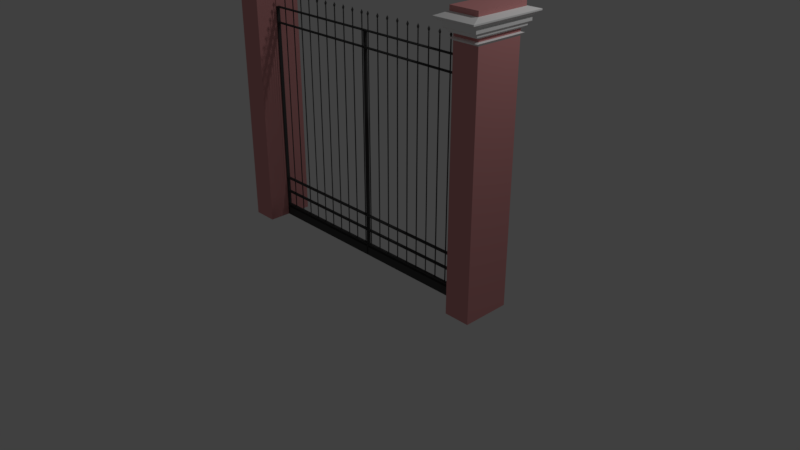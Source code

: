 # Source: port_o.blend  (saved by Blender 2.79.0; exported with 4.5.12 LTS)
import bpy
from mathutils import Matrix  # noqa: F401  (used for matrix-valued properties, if any)

bpy.ops.wm.read_factory_settings(use_empty=True)
scene = bpy.context.scene
scene.name = 'Scene'

# ---- collections
col_collection_1 = bpy.data.collections.new('Collection 1'); scene.collection.children.link(col_collection_1)

# ---- materials (node trees are filled in below, after node groups)
mat_material_cimento_rosa = bpy.data.materials.new('Material_cimento_rosa')
mat_material_cimento_rosa.alpha_threshold = 0.0
mat_material_cimento_rosa.use_transparent_shadow = False
mat_material_cimento_rosa.diffuse_color = (0.722, 0.3127, 0.3127, 1.0)
mat_material_cimento_rosa.roughness = 0.5
mat_material_cimento_branco = bpy.data.materials.new('Material_cimento_branco')
mat_material_cimento_branco.alpha_threshold = 0.0
mat_material_cimento_branco.use_transparent_shadow = False
mat_material_cimento_branco.diffuse_color = (0.9891, 0.9891, 0.9891, 1.0)
mat_material_cimento_branco.roughness = 0.5
mat_material_ferro = bpy.data.materials.new('Material_ferro')
mat_material_ferro.alpha_threshold = 0.0
mat_material_ferro.use_transparent_shadow = False
mat_material_ferro.diffuse_color = (0.06608, 0.06608, 0.06608, 1.0)
mat_material_ferro.roughness = 0.5

# ---- material node trees

# ---- world
world_world = bpy.data.worlds.new('World'); scene.world = world_world
world_world.color = (0.05088, 0.05088, 0.05088)
world_world.use_sun_shadow = False
world_world.sun_shadow_jitter_overblur = 0.0
world_world.cycles.sampling_method = 'MANUAL'

# ---- cameras
cam_camera = bpy.data.cameras.new('Camera')
cam_camera.clip_end = 100.0
cam_camera.lens = 35.0
cam_camera.sensor_width = 32.0
cam_camera.sensor_height = 18.0
cam_camera.ortho_scale = 7.314
cam_camera.dof.focus_distance = 0.0
cam_camera.dof.aperture_fstop = 128.0

# ---- lights
light_lamp = bpy.data.lights.new('Lamp', 'POINT')
light_lamp.transmission_factor = 0.0
light_lamp.cutoff_distance = 30.0
light_lamp.energy = 100.0
light_lamp.shadow_buffer_clip_start = 1.001
light_lamp.shadow_soft_size = 0.1
light_lamp.shadow_maximum_resolution = 0.006
light_lamp.use_absolute_resolution = True

# ---- meshes
me_portao = bpy.data.meshes.new('Portao')
me_portao.from_pydata([(-1.67, 0.09724, 0.15), (-0.003911, -0.1322, 0.15), (-1.67, 0.09724, 0.0), (-0.003911, 0.09724, 0.15), (-1.67, -0.1322, 0.15), (-1.67, -0.1322, 0.0), (-0.003911, -0.1322, 0.0), (-0.003911, 0.09724, 0.0), (-2.003, -1.517, 4.768e-07), (-2.003, -1.517, 4.17), (-2.003, 1.479, 4.768e-07), (-2.003, 1.479, 4.17), (-1.67, -1.517, 4.768e-07), (-1.67, -1.517, 4.17), (-1.67, 1.479, 4.768e-07), (-1.67, 1.479, 4.17), (-2.024, -1.705, 4.208), (-2.024, 1.668, 4.208), (-1.649, 1.668, 4.208), (-1.649, -1.705, 4.208), (-2.003, -1.516, 4.225), (-2.003, 1.479, 4.225), (-1.67, 1.479, 4.225), (-1.67, -1.516, 4.225), (-2.003, -1.516, 4.278), (-2.003, 1.479, 4.278), (-1.67, 1.479, 4.278), (-1.67, -1.516, 4.278), (-2.021, -1.677, 4.278), (-2.021, 1.64, 4.278), (-1.652, 1.64, 4.278), (-1.652, -1.677, 4.278), (-2.037, -1.819, 4.302), (-2.037, 1.782, 4.302), (-1.636, 1.782, 4.302), (-1.636, -1.819, 4.302), (-2.037, -1.819, 4.322), (-2.037, 1.782, 4.322), (-1.636, 1.782, 4.322), (-1.636, -1.819, 4.322), (-2.037, -1.819, 4.322), (-2.037, 1.782, 4.322), (-1.636, 1.782, 4.322), (-1.636, -1.819, 4.322), (-2.058, -2.013, 4.358), (-2.058, 1.976, 4.358), (-1.615, 1.976, 4.358), (-1.615, -2.013, 4.358), (-2.058, -2.013, 4.43), (-2.058, 1.976, 4.43), (-1.615, 1.976, 4.43), (-1.615, -2.013, 4.43), (-2.058, -2.013, 4.43), (-2.058, 1.976, 4.43), (-1.615, 1.976, 4.43), (-1.615, -2.013, 4.43), (-2.079, -2.205, 4.451), (-2.079, 2.167, 4.451), (-1.593, 2.167, 4.451), (-1.593, -2.205, 4.451), (-2.106, -2.441, 4.486), (-2.106, 2.403, 4.486), (-1.567, 2.403, 4.486), (-1.567, -2.441, 4.486), (-2.106, -2.441, 4.508), (-2.106, 2.403, 4.508), (-1.567, 2.403, 4.508), (-1.567, -2.441, 4.508), (-2.106, -2.441, 4.508), (-2.106, 2.403, 4.508), (-1.567, 2.403, 4.508), (-1.567, -2.441, 4.508), (-2.025, -1.715, 4.557), (-2.025, 1.678, 4.557), (-1.648, 1.678, 4.557), (-1.648, -1.715, 4.557), (-2.025, -1.715, 4.634), (-2.025, 1.678, 4.634), (-1.648, 1.678, 4.634), (-1.648, -1.715, 4.634), (-1.67, -0.1322, 3.826), (-1.67, -0.1322, 3.84), (-1.67, 0.09724, 3.826), (-1.67, 0.09724, 3.84), (-0.003911, -0.1322, 3.826), (-0.003911, -0.1322, 3.84), (-0.003911, 0.09724, 3.826), (-0.003911, 0.09724, 3.84), (-1.67, -0.1322, 3.562), (-1.67, -0.1322, 3.576), (-1.67, 0.09724, 3.562), (-1.67, 0.09724, 3.576), (-0.003911, -0.1322, 3.562), (-0.003911, -0.1322, 3.576), (-0.003911, 0.09724, 3.562), (-0.003911, 0.09724, 3.576), (-1.67, -0.1322, 0.1928), (-1.67, -0.1322, 0.2072), (-1.67, 0.09724, 0.1928), (-1.67, 0.09724, 0.2072), (-0.003911, -0.1322, 0.1928), (-0.003911, -0.1322, 0.2072), (-0.003911, 0.09724, 0.1928), (-0.003911, 0.09724, 0.2072), (-1.509, 0.01759, 0.1982), (-1.509, 0.01759, 4.052), (-1.503, 0.000552, 0.1982), (-1.503, 0.000552, 4.052), (-1.503, -0.03353, 0.1982), (-1.503, -0.03353, 4.052), (-1.509, -0.05057, 2.141), (-1.509, -0.05057, 4.052), (-1.516, -0.03353, 0.1982), (-1.516, -0.03353, 4.052), (-1.516, 0.000552, 0.1982), (-1.516, 0.000552, 4.052), (-1.509, -0.04606, 4.052), (-1.509, -0.1101, 4.095), (-1.516, -0.01655, 4.052), (-1.528, -0.0183, 4.095), (-1.503, -0.01655, 4.052), (-1.49, -0.0183, 4.095), (-1.509, 0.01297, 4.052), (-1.509, 0.07353, 4.095), (-1.51, -0.01606, 4.14), (-0.2142, 0.01759, 0.1982), (-0.2142, 0.01759, 4.052), (-0.208, 0.000552, 0.1982), (-0.208, 0.000552, 4.052), (-0.208, -0.03353, 0.1982), (-0.208, -0.03353, 4.052), (-0.2142, -0.05057, 0.1982), (-0.2142, -0.05057, 4.052), (-0.2203, -0.03353, 0.1982), (-0.2203, -0.03353, 4.052), (-0.2203, 0.000552, 0.1982), (-0.2203, 0.000552, 4.052), (-0.2142, -0.04606, 4.052), (-0.214, -0.1101, 4.095), (-0.2203, -0.01655, 4.052), (-0.2331, -0.0183, 4.095), (-0.2081, -0.01655, 4.052), (-0.1949, -0.0183, 4.095), (-0.2142, 0.01297, 4.052), (-0.214, 0.07353, 4.095), (-0.2145, -0.01606, 4.14), (-0.05228, 0.01759, 0.1982), (-0.05228, 0.01759, 4.052), (-0.04614, 0.000552, 0.1982), (-0.04614, 0.000552, 4.052), (-0.04614, -0.03353, 0.1982), (-0.04614, -0.03353, 4.052), (-0.05228, -0.05057, 0.1982), (-0.05228, -0.05057, 4.052), (-0.05841, -0.03353, 0.1982), (-0.05841, -0.03353, 4.052), (-0.05841, 0.000552, 0.1982), (-0.05841, 0.000552, 4.052), (-0.05228, -0.04606, 4.052), (-0.05208, -0.1101, 4.095), (-0.05842, -0.01655, 4.052), (-0.07117, -0.0183, 4.095), (-0.04615, -0.01655, 4.052), (-0.03298, -0.0183, 4.095), (-0.05228, 0.01297, 4.052), (-0.05208, 0.07353, 4.095), (-0.05254, -0.01606, 4.14), (-0.8618, 0.01759, 0.1982), (-0.8618, 0.01759, 4.052), (-0.8557, 0.000552, 0.1982), (-0.8557, 0.000552, 4.052), (-0.8557, -0.03353, 0.1982), (-0.8557, -0.03353, 4.052), (-0.8618, -0.05057, 0.1982), (-0.8618, -0.05057, 4.052), (-0.868, -0.03353, 0.1982), (-0.868, -0.03353, 4.052), (-0.868, 0.000552, 0.1982), (-0.868, 0.000552, 4.052), (-0.8618, -0.04606, 4.052), (-0.8616, -0.1101, 4.095), (-0.868, -0.01655, 4.052), (-0.8807, -0.0183, 4.095), (-0.8557, -0.01655, 4.052), (-0.8425, -0.0183, 4.095), (-0.8618, 0.01297, 4.052), (-0.8616, 0.07353, 4.095), (-0.8621, -0.01602, 4.14), (-0.6999, 0.01759, 0.1982), (-0.6999, 0.01759, 4.052), (-0.6938, 0.000552, 0.1982), (-0.6938, 0.000552, 4.052), (-0.6938, -0.03353, 0.1982), (-0.6938, -0.03353, 4.052), (-0.6999, -0.05057, 0.1982), (-0.6999, -0.05057, 4.052), (-0.706, -0.03353, 0.1982), (-0.706, -0.03353, 4.052), (-0.706, 0.000552, 0.1982), (-0.706, 0.000552, 4.052), (-0.6999, -0.04606, 4.052), (-0.6997, -0.1101, 4.095), (-0.7061, -0.01655, 4.052), (-0.7188, -0.0183, 4.095), (-0.6938, -0.01655, 4.052), (-0.6806, -0.0183, 4.095), (-0.6999, 0.01297, 4.052), (-0.6997, 0.07353, 4.095), (-0.7002, -0.01606, 4.14), (-0.3761, 0.01759, 0.2029), (-0.3761, 0.01759, 4.056), (-0.37, 0.000552, 0.2029), (-0.37, 0.000552, 4.056), (-0.37, -0.03353, 0.2029), (-0.37, -0.03353, 4.056), (-0.3761, -0.05057, 2.146), (-0.3761, -0.05057, 4.056), (-0.3822, -0.03353, 0.2029), (-0.3822, -0.03353, 4.056), (-0.3822, 0.000552, 0.2029), (-0.3822, 0.000552, 4.056), (-0.3761, -0.04606, 4.056), (-0.3759, -0.1101, 4.099), (-0.3822, -0.01655, 4.056), (-0.395, -0.0183, 4.099), (-0.37, -0.01655, 4.056), (-0.3568, -0.0183, 4.099), (-0.3761, 0.01297, 4.056), (-0.3759, 0.07353, 4.099), (-0.3764, -0.01606, 4.144), (-0.538, 0.01759, 0.2029), (-0.538, 0.01759, 4.056), (-0.5319, 0.000552, 0.2029), (-0.5319, 0.000552, 4.056), (-0.5319, -0.03353, 0.2029), (-0.5319, -0.03353, 4.056), (-0.538, -0.05057, 0.2029), (-0.538, -0.05057, 4.056), (-0.5441, -0.03353, 0.2029), (-0.5441, -0.03353, 4.056), (-0.5441, 0.000552, 0.2029), (-0.5441, 0.000552, 4.056), (-0.538, -0.04606, 4.056), (-0.5378, -0.1101, 4.099), (-0.5441, -0.01655, 4.056), (-0.5569, -0.0183, 4.099), (-0.5319, -0.01655, 4.056), (-0.5187, -0.0183, 4.099), (-0.538, 0.01297, 4.056), (-0.5378, 0.07353, 4.099), (-0.5383, -0.01606, 4.144), (-1.186, 0.01759, 0.2029), (-1.186, 0.01759, 4.056), (-1.179, 0.000552, 0.2029), (-1.179, 0.000552, 4.056), (-1.179, -0.03353, 0.2029), (-1.179, -0.03353, 4.056), (-1.186, -0.05057, 2.146), (-1.186, -0.05057, 4.056), (-1.192, -0.03353, 0.2029), (-1.192, -0.03353, 4.056), (-1.192, 0.000552, 0.2029), (-1.192, 0.000552, 4.056), (-1.186, -0.04606, 4.056), (-1.185, -0.1101, 4.099), (-1.192, -0.01655, 4.056), (-1.205, -0.0183, 4.099), (-1.18, -0.01655, 4.056), (-1.166, -0.0183, 4.099), (-1.186, 0.01297, 4.056), (-1.185, 0.07353, 4.099), (-1.186, -0.01606, 4.144), (-1.024, 0.0125, 0.2029), (-1.024, 0.01759, 4.056), (-1.018, -0.002748, 0.2029), (-1.018, 0.000552, 4.056), (-1.018, -0.03325, 0.2029), (-1.018, -0.03353, 4.056), (-1.024, -0.0485, 0.2029), (-1.024, -0.05057, 4.056), (-1.03, -0.03325, 0.2029), (-1.03, -0.03353, 4.056), (-1.03, -0.002748, 0.2029), (-1.03, 0.000552, 4.056), (-1.024, -0.04606, 4.056), (-1.024, -0.1101, 4.099), (-1.03, -0.01655, 4.056), (-1.043, -0.0183, 4.099), (-1.018, -0.01655, 4.056), (-1.004, -0.0183, 4.099), (-1.024, 0.01297, 4.056), (-1.024, 0.07353, 4.099), (-1.024, -0.01606, 4.144), (-1.348, 0.01759, 0.1982), (-1.348, 0.01759, 4.052), (-1.341, 0.000552, 0.1982), (-1.341, 0.000552, 4.052), (-1.341, -0.03353, 0.1982), (-1.341, -0.03353, 4.052), (-1.348, -0.05057, 0.1982), (-1.348, -0.05057, 4.052), (-1.354, -0.03353, 0.1982), (-1.354, -0.03353, 4.052), (-1.354, 0.000552, 0.1982), (-1.354, 0.000552, 4.052), (-1.348, -0.04606, 4.052), (-1.347, -0.1101, 4.095), (-1.354, -0.01655, 4.052), (-1.366, -0.0183, 4.095), (-1.341, -0.01655, 4.052), (-1.328, -0.0183, 4.095), (-1.348, 0.01297, 4.052), (-1.347, 0.07353, 4.095), (-1.348, -0.01606, 4.14), (-1.669, -0.1322, 3.833), (-1.658, -0.1322, 3.833), (-1.669, 0.09724, 3.833), (-1.658, 0.09724, 3.833), (-1.669, -0.1322, 0.0), (-1.658, -0.1322, 0.0), (-1.669, 0.09724, 0.0), (-1.658, 0.09724, 0.0), (-0.00934, -0.1322, 3.833), (0.001518, -0.1322, 3.833), (-0.00934, 0.09724, 3.833), (0.001518, 0.09724, 3.833), (-0.00934, -0.1322, 0.0), (0.001518, -0.1322, 0.0), (-0.00934, 0.09724, 0.0), (0.001518, 0.09724, 0.0), (-1.67, -0.1322, 0.7213), (-1.67, -0.1322, 0.7357), (-1.67, 0.09724, 0.7213), (-1.67, 0.09724, 0.7357), (-0.003911, -0.1322, 0.7213), (-0.003911, -0.1322, 0.7357), (-0.003911, 0.09724, 0.7213), (-0.003911, 0.09724, 0.7357), (-1.67, -0.1322, 0.4576), (-1.67, -0.1322, 0.472), (-1.67, 0.09724, 0.4576), (-1.67, 0.09724, 0.472), (-0.003911, -0.1322, 0.4576), (-0.003911, -0.1322, 0.472), (-0.003911, 0.09724, 0.4576), (-0.003911, 0.09724, 0.472), (-0.00934, -0.1322, 0.7285), (0.001518, -0.1322, 0.7285), (-0.00934, 0.09724, 0.7285), (0.001518, 0.09724, 0.7285)], [], [(4, 0, 2), (7, 5, 2), (3, 6, 7), (9, 10, 8), (11, 14, 10), (15, 12, 14), (13, 8, 12), (22, 27, 23), (26, 31, 27), (20, 25, 21), (23, 24, 20), (21, 26, 22), (24, 29, 25), (27, 28, 24), (25, 30, 26), (36, 41, 37), (39, 40, 36), (37, 42, 38), (38, 43, 39), (51, 52, 48), (49, 54, 50), (50, 55, 51), (48, 53, 49), (66, 71, 67), (64, 69, 65), (67, 68, 64), (65, 70, 66), (72, 79, 76), (78, 76, 79), (73, 78, 74), (74, 79, 75), (72, 77, 73), (81, 82, 80), (89, 90, 88), (97, 98, 96), (112, 114, 106), (133, 135, 127), (154, 156, 148), (175, 177, 169), (196, 198, 190), (217, 219, 211), (238, 240, 232), (259, 261, 253), (280, 282, 274), (301, 303, 295), (4, 2, 5), (1, 5, 6), (0, 7, 2), (9, 11, 10), (11, 15, 14), (15, 13, 12), (13, 9, 8), (22, 26, 27), (26, 30, 31), (20, 24, 25), (23, 27, 24), (21, 25, 26), (24, 28, 29), (27, 31, 28), (25, 29, 30), (36, 40, 41), (39, 43, 40), (37, 41, 42), (38, 42, 43), (51, 55, 52), (49, 53, 54), (50, 54, 55), (48, 52, 53), (66, 70, 71), (64, 68, 69), (67, 71, 68), (65, 69, 70), (72, 75, 79), (78, 77, 76), (73, 77, 78), (74, 78, 79), (72, 76, 77), (81, 83, 82), (89, 91, 90), (97, 99, 98), (114, 104, 106), (106, 108, 112), (108, 110, 112), (135, 125, 127), (127, 129, 133), (129, 131, 133), (156, 146, 148), (148, 150, 154), (150, 152, 154), (177, 167, 169), (169, 171, 175), (171, 173, 175), (198, 188, 190), (190, 192, 196), (192, 194, 196), (219, 209, 211), (211, 213, 217), (213, 215, 217), (240, 230, 232), (232, 234, 238), (234, 236, 238), (261, 251, 253), (253, 255, 259), (255, 257, 259), (282, 272, 274), (274, 276, 280), (276, 278, 280), (303, 293, 295), (295, 297, 301), (297, 299, 301), (3, 4, 1), (15, 19, 13), (16, 23, 20), (9, 17, 11), (13, 16, 9), (11, 18, 15), (18, 21, 22), (18, 23, 19), (16, 21, 17), (31, 32, 28), (34, 39, 35), (29, 34, 30), (30, 35, 31), (28, 33, 29), (32, 37, 33), (35, 36, 32), (33, 38, 34), (43, 44, 40), (46, 51, 47), (41, 46, 42), (42, 47, 43), (40, 45, 41), (44, 49, 45), (47, 48, 44), (45, 50, 46), (53, 58, 54), (58, 63, 59), (54, 59, 55), (52, 57, 53), (55, 56, 52), (63, 64, 60), (56, 61, 57), (59, 60, 56), (57, 62, 58), (61, 66, 62), (62, 67, 63), (60, 65, 61), (70, 75, 71), (68, 73, 69), (68, 75, 72), (70, 73, 74), (3, 0, 4), (7, 6, 5), (1, 4, 5), (3, 1, 6), (15, 18, 19), (16, 19, 23), (9, 16, 17), (13, 19, 16), (11, 17, 18), (18, 17, 21), (18, 22, 23), (16, 20, 21), (31, 35, 32), (34, 38, 39), (29, 33, 34), (30, 34, 35), (28, 32, 33), (32, 36, 37), (35, 39, 36), (33, 37, 38), (43, 47, 44), (46, 50, 51), (41, 45, 46), (42, 46, 47), (40, 44, 45), (44, 48, 49), (47, 51, 48), (45, 49, 50), (53, 57, 58), (58, 62, 63), (54, 58, 59), (52, 56, 57), (55, 59, 56), (63, 67, 64), (56, 60, 61), (59, 63, 60), (57, 61, 62), (61, 65, 66), (62, 66, 67), (60, 64, 65), (70, 74, 75), (68, 72, 73), (68, 71, 75), (70, 69, 73), (0, 3, 7), (83, 86, 82), (87, 84, 86), (85, 80, 84), (86, 80, 82), (87, 81, 85), (91, 94, 90), (95, 92, 94), (93, 88, 92), (94, 88, 90), (95, 89, 93), (99, 102, 98), (103, 100, 102), (101, 96, 100), (102, 96, 98), (103, 97, 101), (105, 106, 104), (107, 108, 106), (109, 110, 108), (111, 112, 110), (113, 114, 112), (115, 104, 114), (116, 119, 118), (119, 122, 118), (122, 121, 120), (121, 116, 120), (121, 123, 124), (123, 119, 124), (121, 124, 117), (119, 117, 124), (109, 116, 111), (116, 113, 111), (115, 122, 105), (122, 107, 105), (126, 127, 125), (128, 129, 127), (130, 131, 129), (132, 133, 131), (134, 135, 133), (136, 125, 135), (137, 140, 139), (140, 143, 139), (143, 142, 141), (142, 137, 141), (130, 137, 132), (137, 134, 132), (136, 143, 126), (143, 128, 126), (147, 148, 146), (149, 150, 148), (151, 152, 150), (153, 154, 152), (155, 156, 154), (157, 146, 156), (158, 161, 160), (161, 164, 160), (164, 163, 162), (163, 158, 162), (165, 161, 166), (151, 158, 153), (158, 155, 153), (157, 164, 147), (164, 149, 147), (168, 169, 167), (170, 171, 169), (172, 173, 171), (174, 175, 173), (176, 177, 175), (178, 167, 177), (179, 182, 181), (182, 185, 181), (185, 184, 183), (184, 179, 183), (172, 179, 174), (179, 176, 174), (178, 185, 168), (185, 170, 168), (189, 190, 188), (191, 192, 190), (193, 194, 192), (195, 196, 194), (197, 198, 196), (199, 188, 198), (200, 203, 202), (203, 206, 202), (206, 205, 204), (205, 200, 204), (193, 200, 195), (200, 197, 195), (199, 206, 189), (206, 191, 189), (210, 211, 209), (212, 213, 211), (214, 215, 213), (216, 217, 215), (218, 219, 217), (220, 209, 219), (221, 224, 223), (224, 227, 223), (227, 226, 225), (226, 221, 225), (214, 221, 216), (221, 218, 216), (220, 227, 210), (227, 212, 210), (231, 232, 230), (233, 234, 232), (235, 236, 234), (237, 238, 236), (239, 240, 238), (241, 230, 240), (242, 245, 244), (245, 248, 244), (248, 247, 246), (247, 242, 246), (235, 242, 237), (242, 239, 237), (241, 248, 231), (248, 233, 231), (252, 253, 251), (254, 255, 253), (256, 257, 255), (258, 259, 257), (260, 261, 259), (262, 251, 261), (263, 266, 265), (266, 269, 265), (269, 268, 267), (268, 263, 267), (256, 263, 258), (263, 260, 258), (262, 269, 252), (269, 254, 252), (272, 275, 274), (274, 277, 276), (277, 278, 276), (278, 281, 280), (281, 282, 280), (283, 272, 282), (284, 287, 286), (287, 290, 286), (290, 289, 288), (289, 284, 288), (277, 284, 279), (284, 281, 279), (283, 290, 273), (290, 275, 273), (294, 295, 293), (296, 297, 295), (298, 299, 297), (300, 301, 299), (302, 303, 301), (304, 293, 303), (305, 308, 307), (308, 311, 307), (311, 310, 309), (310, 305, 309), (308, 306, 313), (310, 312, 313), (310, 313, 306), (312, 308, 313), (298, 305, 300), (305, 302, 300), (304, 311, 294), (311, 296, 294), (163, 165, 166), (159, 163, 166), (161, 159, 166), (140, 138, 145), (144, 140, 145), (142, 144, 145), (138, 142, 145), (222, 226, 229), (226, 228, 229), (228, 224, 229), (224, 222, 229), (249, 245, 250), (247, 249, 250), (243, 247, 250), (245, 243, 250), (207, 203, 208), (205, 207, 208), (201, 205, 208), (203, 201, 208), (186, 182, 187), (184, 186, 187), (180, 184, 187), (182, 180, 187), (287, 285, 292), (291, 287, 292), (289, 291, 292), (285, 289, 292), (270, 266, 271), (268, 270, 271), (266, 264, 271), (264, 268, 271), (83, 87, 86), (87, 85, 84), (85, 81, 80), (86, 84, 80), (87, 83, 81), (91, 95, 94), (95, 93, 92), (93, 89, 88), (94, 92, 88), (95, 91, 89), (99, 103, 102), (103, 101, 100), (101, 97, 96), (102, 100, 96), (103, 99, 97), (105, 107, 106), (107, 109, 108), (109, 111, 110), (111, 113, 112), (113, 115, 114), (115, 105, 104), (116, 117, 119), (119, 123, 122), (122, 123, 121), (121, 117, 116), (109, 120, 116), (116, 118, 113), (115, 118, 122), (122, 120, 107), (126, 128, 127), (128, 130, 129), (130, 132, 131), (132, 134, 133), (134, 136, 135), (136, 126, 125), (137, 138, 140), (140, 144, 143), (143, 144, 142), (142, 138, 137), (130, 141, 137), (137, 139, 134), (136, 139, 143), (143, 141, 128), (147, 149, 148), (149, 151, 150), (151, 153, 152), (153, 155, 154), (155, 157, 156), (157, 147, 146), (158, 159, 161), (161, 165, 164), (164, 165, 163), (163, 159, 158), (151, 162, 158), (158, 160, 155), (157, 160, 164), (164, 162, 149), (168, 170, 169), (170, 172, 171), (172, 174, 173), (174, 176, 175), (176, 178, 177), (178, 168, 167), (179, 180, 182), (182, 186, 185), (185, 186, 184), (184, 180, 179), (172, 183, 179), (179, 181, 176), (178, 181, 185), (185, 183, 170), (189, 191, 190), (191, 193, 192), (193, 195, 194), (195, 197, 196), (197, 199, 198), (199, 189, 188), (200, 201, 203), (203, 207, 206), (206, 207, 205), (205, 201, 200), (193, 204, 200), (200, 202, 197), (199, 202, 206), (206, 204, 191), (210, 212, 211), (212, 214, 213), (214, 216, 215), (216, 218, 217), (218, 220, 219), (220, 210, 209), (221, 222, 224), (224, 228, 227), (227, 228, 226), (226, 222, 221), (214, 225, 221), (221, 223, 218), (220, 223, 227), (227, 225, 212), (231, 233, 232), (233, 235, 234), (235, 237, 236), (237, 239, 238), (239, 241, 240), (241, 231, 230), (242, 243, 245), (245, 249, 248), (248, 249, 247), (247, 243, 242), (235, 246, 242), (242, 244, 239), (241, 244, 248), (248, 246, 233), (252, 254, 253), (254, 256, 255), (256, 258, 257), (258, 260, 259), (260, 262, 261), (262, 252, 251), (263, 264, 266), (266, 270, 269), (269, 270, 268), (268, 264, 263), (256, 267, 263), (263, 265, 260), (262, 265, 269), (269, 267, 254), (272, 273, 275), (274, 275, 277), (277, 279, 278), (278, 279, 281), (281, 283, 282), (283, 273, 272), (284, 285, 287), (287, 291, 290), (290, 291, 289), (289, 285, 284), (277, 288, 284), (284, 286, 281), (283, 286, 290), (290, 288, 275), (294, 296, 295), (296, 298, 297), (298, 300, 299), (300, 302, 301), (302, 304, 303), (304, 294, 293), (305, 306, 308), (308, 312, 311), (311, 312, 310), (310, 306, 305), (298, 309, 305), (305, 307, 302), (304, 307, 311), (311, 309, 296), (315, 316, 314), (315, 317, 316), (317, 320, 316), (321, 318, 320), (319, 314, 318), (320, 314, 316), (321, 315, 319), (317, 321, 320), (321, 319, 318), (319, 315, 314), (320, 318, 314), (321, 317, 315), (323, 324, 322), (323, 325, 324), (325, 328, 324), (329, 326, 328), (327, 322, 326), (328, 322, 324), (329, 323, 327), (325, 329, 328), (329, 327, 326), (327, 323, 322), (328, 326, 322), (329, 325, 323), (331, 332, 330), (339, 340, 338), (331, 333, 332), (339, 341, 340), (333, 336, 332), (335, 330, 334), (336, 330, 332), (337, 331, 335), (341, 344, 340), (345, 342, 344), (343, 338, 342), (344, 338, 340), (345, 339, 343), (333, 337, 336), (335, 331, 330), (336, 334, 330), (337, 333, 331), (341, 345, 344), (345, 343, 342), (343, 339, 338), (344, 342, 338), (345, 341, 339), (347, 348, 346), (347, 349, 348)])
me_portao.polygons.foreach_set('material_index', [0, 2, 2, 0, 0, 0, 0, 0, 0, 0, 0, 0, 0, 0, 0, 0, 0, 0, 0, 0, 0, 0, 0, 0, 0, 0, 0, 0, 0, 0, 0, 0, 0, 0, 0, 0, 0, 0, 0, 0, 0, 0, 0, 0, 0, 0, 2, 2, 0, 0, 0, 0, 0, 0, 0, 0, 0, 0, 0, 0, 0, 0, 0, 0, 0, 0, 0, 0, 0, 0, 0, 0, 0, 0, 0, 0, 0, 0, 0, 0, 0, 0, 2, 0, 0, 0, 0, 0, 0, 0, 0, 0, 0, 0, 0, 0, 0, 2, 0, 0, 0, 0, 0, 2, 0, 0, 0, 0, 0, 0, 2, 1, 1, 1, 1, 1, 1, 1, 1, 1, 1, 1, 1, 1, 1, 1, 1, 1, 1, 1, 1, 1, 1, 1, 1, 1, 1, 1, 1, 1, 1, 1, 1, 1, 1, 1, 1, 1, 1, 1, 1, 2, 2, 2, 2, 1, 1, 1, 1, 1, 1, 1, 1, 1, 1, 1, 1, 1, 1, 1, 1, 1, 1, 1, 1, 1, 1, 1, 1, 1, 1, 1, 1, 1, 1, 1, 1, 1, 1, 1, 1, 1, 1, 1, 1, 2, 2, 2, 2, 2, 2, 2, 2, 2, 2, 2, 2, 2, 2, 2, 2, 2, 2, 2, 2, 2, 2, 2, 2, 2, 2, 2, 2, 2, 2, 2, 2, 2, 2, 2, 2, 2, 2, 2, 2, 2, 2, 2, 2, 2, 2, 2, 2, 2, 2, 2, 2, 2, 2, 2, 2, 2, 2, 2, 2, 2, 2, 2, 2, 2, 2, 2, 2, 2, 2, 2, 2, 2, 2, 2, 2, 2, 2, 2, 2, 2, 2, 2, 2, 2, 2, 2, 2, 2, 2, 2, 2, 2, 2, 2, 2, 2, 2, 2, 2, 2, 2, 2, 2, 2, 2, 2, 2, 2, 2, 2, 2, 2, 2, 2, 2, 2, 2, 2, 2, 2, 2, 2, 2, 2, 2, 2, 2, 2, 2, 2, 2, 2, 2, 2, 2, 2, 2, 2, 2, 2, 2, 2, 2, 2, 2, 2, 2, 2, 2, 2, 2, 2, 2, 2, 2, 2, 2, 2, 2, 2, 2, 2, 2, 2, 2, 2, 2, 2, 2, 2, 2, 2, 2, 2, 2, 2, 2, 2, 2, 2, 2, 2, 2, 2, 2, 2, 2, 2, 2, 2, 2, 2, 2, 2, 2, 2, 2, 2, 2, 2, 2, 2, 2, 2, 2, 2, 2, 2, 2, 2, 2, 2, 2, 2, 2, 2, 2, 2, 2, 2, 2, 2, 2, 2, 2, 2, 2, 2, 2, 2, 2, 2, 2, 2, 2, 2, 2, 2, 2, 2, 2, 2, 2, 2, 2, 2, 2, 2, 2, 2, 2, 2, 2, 2, 2, 2, 2, 2, 2, 2, 2, 2, 2, 2, 2, 2, 2, 2, 2, 2, 2, 2, 2, 2, 2, 2, 2, 2, 2, 2, 2, 2, 2, 2, 2, 2, 2, 2, 2, 2, 2, 2, 2, 2, 2, 2, 2, 2, 2, 2, 2, 2, 2, 2, 2, 2, 2, 2, 2, 2, 2, 2, 2, 2, 2, 2, 2, 2, 2, 2, 2, 2, 2, 2, 2, 2, 2, 2, 2, 2, 2, 2, 2, 2, 2, 2, 2, 2, 2, 2, 2, 2, 2, 2, 2, 2, 2, 2, 2, 2, 0, 0, 2, 2, 2, 2, 2, 2, 2, 2, 2, 2, 2, 2, 2, 2, 2, 2, 2, 2, 2, 2, 2, 2, 0, 0, 0, 0, 2, 2, 2, 2, 2, 2, 2, 2, 2, 2, 2, 2, 2, 2, 2, 2, 2, 2, 2, 2])
_uv = me_portao.uv_layers.new(name='Muro-mesh-map')
_uv.uv.foreach_set('vector', [0.8151, 0.8456, 0.8401, 0.8456, 0.8401, 0.8471, 0.9173, 0.5879, 0.7356, 0.613, 0.7356, 0.5879, 0.8491, 0.2187, 0.824, 0.2171, 0.8491, 0.2171, 0.5506, 0.2285, 0.7679, 0.4495, 0.5505, 0.4495, 0.8262, 0.4412, 0.7899, 0.2198, 0.8262, 0.2198, 0.7344, 0.672, 0.5166, 0.4506, 0.7344, 0.4506, 0.5442, 0.2642, 0.7681, 0.2673, 0.7617, 0.3029, 0.9688, 0.7814, 0.751, 0.7872, 0.751, 0.7814, 0.9453, 0.4423, 0.7899, 0.4452, 0.7978, 0.4424, 0.751, 0.7941, 0.9688, 0.7883, 0.9688, 0.7941, 0.8471, 0.7176, 0.8108, 0.7234, 0.8108, 0.7176, 0.8108, 0.7331, 0.8471, 0.7273, 0.8471, 0.7331, 0.5694, 0.695, 0.7387, 0.757, 0.729, 0.7566, 0.8491, 0.6881, 0.8108, 0.6998, 0.8128, 0.6881, 0.7284, 0.7574, 0.7343, 0.7914, 0.7245, 0.7885, 0.5396, 0.8927, 0.8054, 0.8927, 0.8054, 0.8926, 0.5396, 0.9369, 0.5396, 0.8928, 0.5396, 0.8928, 0.8054, 0.8926, 0.8055, 0.9367, 0.8054, 0.9368, 0.8357, 0.9901, 0.48, 0.9964, 0.48, 0.9901, 0.5564, 0.862, 0.5631, 0.8092, 0.5635, 0.8145, 0.7707, 0.8101, 0.7764, 0.8665, 0.7748, 0.8643, 0.8741, 0.9822, 0.48, 0.989, 0.48, 0.9822, 0.5632, 0.8093, 0.7716, 0.809, 0.7694, 0.8116, 0.4789, 0.9707, 0.0005571, 0.979, 0.0005571, 0.9707, 0.308, 0.9696, 0.7864, 0.9612, 0.7864, 0.9696, 0.8906, 0.7342, 0.8108, 0.7356, 0.8108, 0.7342, 0.8108, 0.7259, 0.8906, 0.7245, 0.8906, 0.7259, 0.7356, 0.5001, 0.7439, 0.4589, 0.7439, 0.5001, 0.9906, 0.459, 0.7439, 0.5001, 0.7439, 0.4589, 0.9989, 0.5001, 0.9906, 0.459, 0.9989, 0.4589, 0.9906, 0.4506, 0.7439, 0.4589, 0.7439, 0.4506, 0.7439, 0.5084, 0.9906, 0.5001, 0.9906, 0.5084, 0.8286, 0.7772, 0.8536, 0.7788, 0.8286, 0.7788, 0.8286, 0.7487, 0.8536, 0.7502, 0.8286, 0.7502, 0.8151, 0.8456, 0.8401, 0.8471, 0.8151, 0.8471, 0.8544, 0.8629, 0.8581, 0.8629, 0.8581, 0.8642, 0.852, 0.2174, 0.8558, 0.2174, 0.8558, 0.2187, 0.8363, 0.8303, 0.84, 0.8303, 0.84, 0.8316, 0.8566, 0.7772, 0.8603, 0.7772, 0.8603, 0.7786, 0.8212, 0.779, 0.8249, 0.779, 0.8249, 0.7803, 0.8363, 0.8278, 0.84, 0.8278, 0.84, 0.8291, 0.8574, 0.7367, 0.8612, 0.7367, 0.8612, 0.738, 0.8418, 0.746, 0.8455, 0.746, 0.8455, 0.7473, 0.8127, 0.779, 0.8164, 0.779, 0.8164, 0.7803, 0.8547, 0.6845, 0.8584, 0.6845, 0.8584, 0.6858, 0.8151, 0.8456, 0.8401, 0.8471, 0.8151, 0.8471, 0.9386, 0.7098, 0.8108, 0.7076, 0.9387, 0.7076, 0.7899, 0.4473, 0.9177, 0.4495, 0.7899, 0.4495, 0.5506, 0.2285, 0.768, 0.2286, 0.7679, 0.4495, 0.8262, 0.4412, 0.7899, 0.4412, 0.7899, 0.2198, 0.7344, 0.672, 0.5166, 0.672, 0.5166, 0.4506, 0.5442, 0.2642, 0.5506, 0.2285, 0.7681, 0.2673, 0.9688, 0.7814, 0.9688, 0.7872, 0.751, 0.7872, 0.9453, 0.4423, 0.9625, 0.4452, 0.7899, 0.4452, 0.751, 0.7941, 0.751, 0.7883, 0.9688, 0.7883, 0.8471, 0.7176, 0.8471, 0.7234, 0.8108, 0.7234, 0.8108, 0.7331, 0.8108, 0.7273, 0.8471, 0.7273, 0.5694, 0.695, 0.552, 0.6847, 0.7387, 0.757, 0.8491, 0.6881, 0.851, 0.6998, 0.8108, 0.6998, 0.7284, 0.7574, 0.7387, 0.757, 0.7343, 0.7914, 0.5396, 0.8927, 0.5396, 0.8928, 0.8054, 0.8927, 0.5396, 0.9369, 0.5396, 0.9369, 0.5396, 0.8928, 0.8054, 0.8926, 0.8054, 0.8927, 0.8055, 0.9367, 0.8357, 0.9901, 0.8357, 0.9964, 0.48, 0.9964, 0.5564, 0.862, 0.5549, 0.8666, 0.5631, 0.8092, 0.7707, 0.8101, 0.7716, 0.809, 0.7764, 0.8665, 0.8741, 0.9822, 0.8741, 0.989, 0.48, 0.989, 0.5632, 0.8093, 0.5631, 0.8092, 0.7716, 0.809, 0.4789, 0.9707, 0.4789, 0.979, 0.0005571, 0.979, 0.308, 0.9696, 0.308, 0.9612, 0.7864, 0.9612, 0.8906, 0.7342, 0.8906, 0.7356, 0.8108, 0.7356, 0.8108, 0.7259, 0.8108, 0.7245, 0.8906, 0.7245, 0.7356, 0.5001, 0.7356, 0.4589, 0.7439, 0.4589, 0.9906, 0.459, 0.9906, 0.5001, 0.7439, 0.5001, 0.9989, 0.5001, 0.9906, 0.5001, 0.9906, 0.459, 0.9906, 0.4506, 0.9906, 0.459, 0.7439, 0.4589, 0.7439, 0.5084, 0.7439, 0.5001, 0.9906, 0.5001, 0.8286, 0.7772, 0.8536, 0.7772, 0.8536, 0.7788, 0.8286, 0.7487, 0.8536, 0.7487, 0.8536, 0.7502, 0.8151, 0.8456, 0.8401, 0.8456, 0.8401, 0.8471, 0.8581, 0.8629, 0.86, 0.8636, 0.8581, 0.8642, 0.8581, 0.8642, 0.8544, 0.8642, 0.8544, 0.8629, 0.8544, 0.8642, 0.8525, 0.8636, 0.8544, 0.8629, 0.8558, 0.2174, 0.8576, 0.218, 0.8558, 0.2187, 0.8558, 0.2187, 0.852, 0.2187, 0.852, 0.2174, 0.852, 0.2187, 0.8502, 0.218, 0.852, 0.2174, 0.84, 0.8303, 0.8418, 0.8309, 0.84, 0.8316, 0.84, 0.8316, 0.8363, 0.8316, 0.8363, 0.8303, 0.8363, 0.8316, 0.8344, 0.8309, 0.8363, 0.8303, 0.8603, 0.7772, 0.8622, 0.7779, 0.8603, 0.7786, 0.8603, 0.7786, 0.8566, 0.7786, 0.8566, 0.7772, 0.8566, 0.7786, 0.8547, 0.7779, 0.8566, 0.7772, 0.8249, 0.779, 0.8268, 0.7796, 0.8249, 0.7803, 0.8249, 0.7803, 0.8212, 0.7803, 0.8212, 0.779, 0.8212, 0.7803, 0.8194, 0.7796, 0.8212, 0.779, 0.84, 0.8278, 0.8418, 0.8284, 0.84, 0.8291, 0.84, 0.8291, 0.8363, 0.8291, 0.8363, 0.8278, 0.8363, 0.8291, 0.8344, 0.8284, 0.8363, 0.8278, 0.8612, 0.7367, 0.863, 0.7373, 0.8612, 0.738, 0.8612, 0.738, 0.8574, 0.738, 0.8574, 0.7367, 0.8574, 0.738, 0.8556, 0.7373, 0.8574, 0.7367, 0.8455, 0.746, 0.8474, 0.7467, 0.8455, 0.7473, 0.8455, 0.7473, 0.8418, 0.7473, 0.8418, 0.746, 0.8418, 0.7473, 0.8399, 0.7467, 0.8418, 0.746, 0.8164, 0.779, 0.8182, 0.7796, 0.8164, 0.7803, 0.8164, 0.7803, 0.8127, 0.7803, 0.8127, 0.779, 0.8127, 0.7803, 0.8108, 0.7796, 0.8127, 0.779, 0.8584, 0.6845, 0.8602, 0.6851, 0.8584, 0.6858, 0.8584, 0.6858, 0.8547, 0.6858, 0.8547, 0.6845, 0.8547, 0.6858, 0.8528, 0.6851, 0.8547, 0.6845, 0.9173, 0.5868, 0.7356, 0.5618, 0.9173, 0.5618, 0.7483, 0.3392, 0.5298, 0.2639, 0.5442, 0.2642, 0.5369, 0.2238, 0.5166, 0.2593, 0.5229, 0.2236, 0.5506, 0.2285, 0.7817, 0.2239, 0.768, 0.2286, 0.5442, 0.2642, 0.5369, 0.2238, 0.5506, 0.2285, 0.768, 0.2286, 0.7888, 0.2641, 0.7743, 0.2643, 0.8517, 0.6869, 0.8131, 0.6731, 0.8494, 0.6731, 0.9473, 0.6685, 0.7517, 0.672, 0.7356, 0.6685, 0.5369, 0.2238, 0.763, 0.2198, 0.7817, 0.2239, 0.5288, 0.7272, 0.5417, 0.6767, 0.552, 0.6847, 0.4902, 0.9542, 0.3081, 0.9574, 0.308, 0.9543, 0.7387, 0.757, 0.7432, 0.7941, 0.7343, 0.7914, 0.7343, 0.7914, 0.5848, 0.7943, 0.5909, 0.7917, 0.552, 0.6847, 0.748, 0.7567, 0.7387, 0.757, 0.5417, 0.6767, 0.7493, 0.7531, 0.748, 0.7567, 0.8545, 0.7367, 0.8108, 0.7389, 0.8108, 0.7367, 0.748, 0.7567, 0.7451, 0.7943, 0.7432, 0.7941, 0.5396, 0.9369, 0.5249, 0.8893, 0.5396, 0.8928, 0.2907, 0.9916, 0.0005571, 0.9994, 0.0005571, 0.9916, 0.8054, 0.8927, 0.8202, 0.9402, 0.8055, 0.9367, 0.8055, 0.9367, 0.5249, 0.9403, 0.5396, 0.9369, 0.5396, 0.8928, 0.8202, 0.8892, 0.8054, 0.8927, 0.5249, 0.8893, 0.8202, 0.8812, 0.8202, 0.8892, 0.5249, 0.9403, 0.5166, 0.8893, 0.5249, 0.8893, 0.8202, 0.8892, 0.8284, 0.9402, 0.8202, 0.9402, 0.7716, 0.809, 0.7906, 0.8701, 0.7764, 0.8665, 0.7906, 0.8701, 0.5196, 0.875, 0.5397, 0.87, 0.7764, 0.8665, 0.5397, 0.87, 0.5549, 0.8666, 0.5631, 0.8092, 0.7872, 0.8058, 0.7716, 0.809, 0.5549, 0.8666, 0.5471, 0.8053, 0.5631, 0.8092, 0.5196, 0.875, 0.524, 0.8, 0.527, 0.8003, 0.5471, 0.8053, 0.8069, 0.8009, 0.7872, 0.8058, 0.5397, 0.87, 0.527, 0.8003, 0.5471, 0.8053, 0.7872, 0.8058, 0.8109, 0.875, 0.7906, 0.8701, 0.8069, 0.8009, 0.8139, 0.8749, 0.8109, 0.875, 0.8109, 0.875, 0.5196, 0.8801, 0.5196, 0.875, 0.527, 0.8003, 0.8069, 0.796, 0.8069, 0.8009, 0.3528, 0.9802, 0.05331, 0.9905, 0.0005571, 0.9802, 0.48, 0.981, 0.7795, 0.9707, 0.8323, 0.981, 0.751, 0.7273, 0.8009, 0.7803, 0.7598, 0.7803, 0.8097, 0.7262, 0.7598, 0.6731, 0.8009, 0.6731, 0.9173, 0.5868, 0.7356, 0.5868, 0.7356, 0.5618, 0.9173, 0.5879, 0.9173, 0.613, 0.7356, 0.613, 0.9386, 0.7098, 0.8108, 0.7098, 0.8108, 0.7076, 0.8491, 0.2187, 0.824, 0.2187, 0.824, 0.2171, 0.7483, 0.3392, 0.7594, 0.3483, 0.5298, 0.2639, 0.5369, 0.2238, 0.5298, 0.2639, 0.5166, 0.2593, 0.5506, 0.2285, 0.5369, 0.2238, 0.7817, 0.2239, 0.5442, 0.2642, 0.5298, 0.2639, 0.5369, 0.2238, 0.768, 0.2286, 0.7817, 0.2239, 0.7888, 0.2641, 0.8517, 0.6869, 0.8108, 0.6869, 0.8131, 0.6731, 0.9473, 0.6685, 0.9357, 0.6719, 0.7517, 0.672, 0.5369, 0.2238, 0.5503, 0.2198, 0.763, 0.2198, 0.5288, 0.7272, 0.5166, 0.7229, 0.5417, 0.6767, 0.4902, 0.9542, 0.4902, 0.9574, 0.3081, 0.9574, 0.7387, 0.757, 0.748, 0.7567, 0.7432, 0.7941, 0.7343, 0.7914, 0.7432, 0.7941, 0.5848, 0.7943, 0.552, 0.6847, 0.5417, 0.6767, 0.748, 0.7567, 0.5417, 0.6767, 0.5431, 0.6731, 0.7493, 0.7531, 0.8545, 0.7367, 0.8545, 0.7389, 0.8108, 0.7389, 0.748, 0.7567, 0.7499, 0.7569, 0.7451, 0.7943, 0.5396, 0.9369, 0.5249, 0.9403, 0.5249, 0.8893, 0.2907, 0.9916, 0.2907, 0.9994, 0.0005571, 0.9994, 0.8054, 0.8927, 0.8202, 0.8892, 0.8202, 0.9402, 0.8055, 0.9367, 0.8202, 0.9402, 0.5249, 0.9403, 0.5396, 0.8928, 0.5249, 0.8893, 0.8202, 0.8892, 0.5249, 0.8893, 0.5249, 0.8813, 0.8202, 0.8812, 0.5249, 0.9403, 0.5166, 0.9403, 0.5166, 0.8893, 0.8202, 0.8892, 0.8284, 0.8892, 0.8284, 0.9402, 0.7716, 0.809, 0.7872, 0.8058, 0.7906, 0.8701, 0.7906, 0.8701, 0.8109, 0.875, 0.5196, 0.875, 0.7764, 0.8665, 0.7906, 0.8701, 0.5397, 0.87, 0.5631, 0.8092, 0.5471, 0.8053, 0.7872, 0.8058, 0.5549, 0.8666, 0.5397, 0.87, 0.5471, 0.8053, 0.5196, 0.875, 0.5166, 0.8747, 0.524, 0.8, 0.5471, 0.8053, 0.527, 0.8003, 0.8069, 0.8009, 0.5397, 0.87, 0.5196, 0.875, 0.527, 0.8003, 0.7872, 0.8058, 0.8069, 0.8009, 0.8109, 0.875, 0.8069, 0.8009, 0.8099, 0.8007, 0.8139, 0.8749, 0.8109, 0.875, 0.811, 0.8801, 0.5196, 0.8801, 0.527, 0.8003, 0.527, 0.7954, 0.8069, 0.796, 0.3528, 0.9802, 0.3001, 0.9905, 0.05331, 0.9905, 0.48, 0.981, 0.5328, 0.9707, 0.7795, 0.9707, 0.751, 0.7273, 0.8097, 0.7273, 0.8009, 0.7803, 0.8097, 0.7262, 0.751, 0.7262, 0.7598, 0.6731, 0.7899, 0.4473, 0.9178, 0.4473, 0.9177, 0.4495, 0.8108, 0.7142, 0.9386, 0.7165, 0.8108, 0.7165, 0.8401, 0.8498, 0.8151, 0.8483, 0.8401, 0.8483, 0.9386, 0.7131, 0.8108, 0.7109, 0.9387, 0.7109, 0.9173, 0.6402, 0.7356, 0.6652, 0.7356, 0.6402, 0.9173, 0.5345, 0.7356, 0.5095, 0.9173, 0.5095, 0.8108, 0.7042, 0.9386, 0.7064, 0.8108, 0.7064, 0.8401, 0.8525, 0.8151, 0.8509, 0.8401, 0.8509, 0.9386, 0.7031, 0.8108, 0.7009, 0.9387, 0.7009, 0.9173, 0.6141, 0.7356, 0.6391, 0.7356, 0.6141, 0.9173, 0.5607, 0.7356, 0.5356, 0.9173, 0.5356, 0.7899, 0.4473, 0.9177, 0.4495, 0.7899, 0.4495, 0.8491, 0.2187, 0.824, 0.2171, 0.8491, 0.2171, 0.9386, 0.7098, 0.8108, 0.7076, 0.9387, 0.7076, 0.9173, 0.5879, 0.7356, 0.613, 0.7356, 0.5879, 0.9173, 0.5868, 0.7356, 0.5618, 0.9173, 0.5618, 0.9092, 0.3734, 0.9065, 0.2198, 0.9092, 0.2198, 0.8715, 0.2089, 0.8677, 0.0005571, 0.8715, 0.0005571, 0.8868, 0.1541, 0.8842, 0.0005726, 0.8868, 0.0005571, 0.8753, 0.1541, 0.8726, 0.0005726, 0.8753, 0.0005571, 0.865, 0.4282, 0.8613, 0.2198, 0.865, 0.2198, 0.8945, 0.1541, 0.8919, 0.0005726, 0.8945, 0.0005571, 0.8562, 0.7547, 0.8513, 0.7513, 0.8562, 0.7514, 0.8565, 0.4358, 0.8602, 0.4406, 0.857, 0.4406, 0.8302, 0.8596, 0.8264, 0.8644, 0.8269, 0.8596, 0.8544, 0.8067, 0.851, 0.8019, 0.8543, 0.8019, 0.8544, 0.8067, 0.8366, 0.8644, 0.0, 0.0, 0.8366, 0.8644, 0.8513, 0.7513, 0.0, 0.0, 0.8544, 0.8067, 0.0, 0.0, 0.8442, 0.8067, 0.8513, 0.7513, 0.8442, 0.8067, 0.0, 0.0, 0.8347, 0.7799, 0.8333, 0.7803, 0.8328, 0.7802, 0.8382, 0.7799, 0.8396, 0.7803, 0.8377, 0.78, 0.824, 0.7778, 0.8254, 0.7774, 0.8259, 0.7775, 0.7829, 0.6674, 0.7814, 0.667, 0.7834, 0.6673, 0.906, 0.1541, 0.9034, 0.0005736, 0.906, 0.0005571, 0.8666, 0.2089, 0.8629, 0.0005571, 0.8666, 0.0005571, 0.8862, 0.3734, 0.8836, 0.2198, 0.8862, 0.2198, 0.8785, 0.3734, 0.8759, 0.2198, 0.8785, 0.2198, 0.8699, 0.4282, 0.8661, 0.2198, 0.8699, 0.2198, 0.8939, 0.3734, 0.8913, 0.2198, 0.8939, 0.2198, 0.8562, 0.7672, 0.8513, 0.7638, 0.8562, 0.7639, 0.8551, 0.8387, 0.8588, 0.8436, 0.8555, 0.8436, 0.8188, 0.8536, 0.8151, 0.8585, 0.8155, 0.8536, 0.8514, 0.8504, 0.848, 0.8456, 0.8513, 0.8456, 0.8284, 0.8184, 0.8269, 0.8188, 0.8264, 0.8187, 0.834, 0.7472, 0.8354, 0.7475, 0.8335, 0.7473, 0.7863, 0.6674, 0.7878, 0.667, 0.7883, 0.6671, 0.7388, 0.6674, 0.7374, 0.667, 0.7393, 0.6673, 0.9174, 0.1541, 0.9147, 0.0005735, 0.9174, 0.0005571, 0.8278, 0.2089, 0.8241, 0.0005571, 0.8278, 0.0005584, 0.9244, 0.3734, 0.9217, 0.2198, 0.9244, 0.2198, 0.9288, 0.1541, 0.9261, 0.0005735, 0.9288, 0.0005571, 0.8425, 0.2089, 0.8388, 0.0005571, 0.8425, 0.0005571, 0.9401, 0.6631, 0.9374, 0.5095, 0.9401, 0.5095, 0.8555, 0.8117, 0.8506, 0.8083, 0.8555, 0.8084, 0.8555, 0.7959, 0.8593, 0.8007, 0.856, 0.8007, 0.852, 0.7282, 0.8482, 0.7331, 0.8487, 0.7282, 0.8544, 0.8003, 0.851, 0.7954, 0.8543, 0.7954, 0.8658, 0.7959, 0.8555, 0.7959, 0.0, 0.0, 0.8299, 0.7799, 0.8284, 0.7803, 0.8279, 0.7802, 0.8388, 0.667, 0.8403, 0.6674, 0.8383, 0.6671, 0.801, 0.6674, 0.8025, 0.667, 0.803, 0.6671, 0.778, 0.6674, 0.7765, 0.667, 0.7785, 0.6673, 0.9168, 0.3734, 0.9141, 0.2198, 0.9168, 0.2198, 0.8327, 0.2089, 0.829, 0.0005571, 0.8327, 0.0005584, 0.9249, 0.6631, 0.9222, 0.5095, 0.9249, 0.5095, 0.9326, 0.1541, 0.9299, 0.0005735, 0.9326, 0.0005571, 0.8457, 0.4282, 0.842, 0.2198, 0.8457, 0.2198, 0.9364, 0.1541, 0.9337, 0.0005735, 0.9364, 0.0005571, 0.8566, 0.8247, 0.8517, 0.8214, 0.8566, 0.8215, 0.8566, 0.8083, 0.8604, 0.8132, 0.8571, 0.8132, 0.845, 0.8575, 0.8412, 0.8624, 0.8417, 0.8575, 0.8502, 0.7756, 0.8468, 0.7708, 0.8501, 0.7708, 0.8306, 0.7472, 0.8291, 0.7475, 0.8286, 0.7474, 0.8437, 0.667, 0.8452, 0.6674, 0.8432, 0.6671, 0.8059, 0.6674, 0.8074, 0.667, 0.8079, 0.6671, 0.7486, 0.6674, 0.7472, 0.667, 0.7491, 0.6673, 0.9211, 0.6631, 0.9184, 0.5095, 0.9211, 0.5095, 0.8311, 0.4282, 0.8274, 0.2198, 0.8311, 0.2198, 0.925, 0.1541, 0.9223, 0.0005735, 0.925, 0.0005571, 0.932, 0.3734, 0.9293, 0.2198, 0.932, 0.2198, 0.8505, 0.4282, 0.8468, 0.2198, 0.8505, 0.2198, 0.9363, 0.6631, 0.9336, 0.5095, 0.9363, 0.5095, 0.8577, 0.6765, 0.8528, 0.6731, 0.8577, 0.6732, 0.8555, 0.8019, 0.8593, 0.8067, 0.856, 0.8067, 0.852, 0.7176, 0.8482, 0.7225, 0.8487, 0.7176, 0.8502, 0.7562, 0.8468, 0.7513, 0.8501, 0.7513, 0.8241, 0.7759, 0.8226, 0.7763, 0.8222, 0.7762, 0.849, 0.746, 0.8505, 0.7464, 0.8485, 0.7461, 0.824, 0.7519, 0.8254, 0.7515, 0.8259, 0.7516, 0.7731, 0.6674, 0.7716, 0.667, 0.7736, 0.6673, 0.9054, 0.3734, 0.9027, 0.2198, 0.9054, 0.2198, 0.857, 0.2089, 0.8532, 0.0005571, 0.857, 0.0005571, 0.8906, 0.1541, 0.888, 0.0005726, 0.8907, 0.0005571, 0.8791, 0.1541, 0.8765, 0.0005726, 0.8792, 0.0005571, 0.8747, 0.4282, 0.871, 0.2198, 0.8747, 0.2198, 0.9016, 0.3734, 0.8989, 0.2198, 0.9016, 0.2198, 0.854, 0.8361, 0.8491, 0.8327, 0.854, 0.8328, 0.8551, 0.8327, 0.8588, 0.8376, 0.8555, 0.8376, 0.8188, 0.8596, 0.8151, 0.8644, 0.8155, 0.8596, 0.8554, 0.4406, 0.852, 0.4357, 0.8553, 0.4357, 0.8293, 0.4408, 0.8278, 0.4412, 0.8273, 0.4411, 0.8339, 0.667, 0.8354, 0.6674, 0.8334, 0.6671, 0.7912, 0.6674, 0.7927, 0.667, 0.7932, 0.6671, 0.7682, 0.6674, 0.7668, 0.667, 0.7687, 0.6673, 0.913, 0.3734, 0.9103, 0.2198, 0.913, 0.2198, 0.8521, 0.2089, 0.8484, 0.0005571, 0.8521, 0.0005571, 0.8977, 0.3734, 0.8951, 0.2198, 0.8978, 0.2198, 0.8823, 0.3734, 0.8797, 0.2198, 0.8824, 0.2198, 0.8618, 0.2089, 0.8581, 0.0005571, 0.8618, 0.0005571, 0.9022, 0.1541, 0.8996, 0.0005726, 0.9022, 0.0005571, 0.8596, 0.7434, 0.8547, 0.74, 0.8596, 0.7401, 0.8565, 0.4297, 0.8602, 0.4346, 0.857, 0.4346, 0.8505, 0.2105, 0.8467, 0.2154, 0.8472, 0.2105, 0.8502, 0.7449, 0.8468, 0.74, 0.8501, 0.74, 0.8256, 0.667, 0.8242, 0.6674, 0.8237, 0.6673, 0.8486, 0.667, 0.8501, 0.6674, 0.8481, 0.6671, 0.8157, 0.6674, 0.8172, 0.667, 0.8177, 0.6671, 0.7535, 0.6674, 0.7521, 0.667, 0.754, 0.6673, 0.9098, 0.1541, 0.9071, 0.0005736, 0.9098, 0.0005571, 0.8554, 0.4282, 0.8516, 0.2198, 0.8554, 0.2198, 0.89, 0.3734, 0.8874, 0.2198, 0.8901, 0.2198, 0.8829, 0.1541, 0.8803, 0.0005726, 0.883, 0.0005571, 0.8602, 0.4282, 0.8565, 0.2198, 0.8602, 0.2198, 0.8983, 0.1541, 0.8957, 0.0005726, 0.8984, 0.0005571, 0.8506, 0.8247, 0.8458, 0.8214, 0.8506, 0.8215, 0.8566, 0.8143, 0.8604, 0.8191, 0.8571, 0.8191, 0.8563, 0.8569, 0.8525, 0.8618, 0.853, 0.8569, 0.8502, 0.7687, 0.8468, 0.7638, 0.8501, 0.7638, 0.8332, 0.8199, 0.8318, 0.8202, 0.8313, 0.8201, 0.843, 0.7799, 0.8445, 0.7803, 0.8426, 0.78, 0.7961, 0.6674, 0.7976, 0.667, 0.7981, 0.6671, 0.7633, 0.6674, 0.7619, 0.667, 0.7638, 0.6673, 0.9136, 0.0005571, 0.9109, 0.1541, 0.9109, 0.0005735, 0.836, 0.2198, 0.8323, 0.4282, 0.8323, 0.2198, 0.9212, 0.1541, 0.9185, 0.0005735, 0.9212, 0.0005571, 0.9287, 0.5095, 0.926, 0.6631, 0.926, 0.5095, 0.8409, 0.4282, 0.8372, 0.2198, 0.8409, 0.2198, 0.9358, 0.3734, 0.9331, 0.2198, 0.9358, 0.2198, 0.8574, 0.849, 0.8525, 0.8456, 0.8574, 0.8457, 0.8573, 0.7513, 0.861, 0.7562, 0.8577, 0.7562, 0.8302, 0.8536, 0.8264, 0.8585, 0.8269, 0.8536, 0.8554, 0.4346, 0.852, 0.4297, 0.8553, 0.4297, 0.8305, 0.667, 0.829, 0.6674, 0.8286, 0.6673, 0.8479, 0.7799, 0.8494, 0.7803, 0.8474, 0.78, 0.8108, 0.6674, 0.8123, 0.667, 0.8128, 0.6671, 0.7584, 0.6674, 0.757, 0.667, 0.7589, 0.6673, 0.9206, 0.3734, 0.9179, 0.2198, 0.9206, 0.2198, 0.8376, 0.2089, 0.8339, 0.0005571, 0.8376, 0.0005584, 0.9282, 0.3734, 0.9255, 0.2198, 0.9282, 0.2198, 0.9325, 0.6631, 0.9298, 0.5095, 0.9325, 0.5095, 0.8473, 0.2089, 0.8436, 0.0005571, 0.8473, 0.0005571, 0.9396, 0.3734, 0.9369, 0.2198, 0.9396, 0.2198, 0.857, 0.6914, 0.8521, 0.6881, 0.857, 0.6882, 0.8573, 0.7627, 0.861, 0.7675, 0.8577, 0.7675, 0.845, 0.8516, 0.8412, 0.8564, 0.8417, 0.8516, 0.8502, 0.7627, 0.8468, 0.7578, 0.8501, 0.7578, 0.8521, 0.6881, 0.8399, 0.7627, 0.0, 0.0, 0.8502, 0.7627, 0.8675, 0.7627, 0.0, 0.0, 0.8502, 0.7627, 0.0, 0.0, 0.8399, 0.7627, 0.8675, 0.7627, 0.8521, 0.6881, 0.0, 0.0, 0.8284, 0.8199, 0.8269, 0.8202, 0.8264, 0.8201, 0.8511, 0.8197, 0.8526, 0.82, 0.8506, 0.8198, 0.8206, 0.6674, 0.8221, 0.667, 0.8226, 0.6671, 0.7437, 0.6674, 0.7423, 0.667, 0.7442, 0.6673, 0.8482, 0.7331, 0.8658, 0.7959, 0.0, 0.0, 0.8442, 0.8003, 0.8482, 0.7331, 0.0, 0.0, 0.8555, 0.7959, 0.8442, 0.8003, 0.0, 0.0, 0.8513, 0.7638, 0.8513, 0.774, 0.0, 0.0, 0.8653, 0.8387, 0.8513, 0.7638, 0.0, 0.0, 0.8151, 0.8585, 0.8653, 0.8387, 0.0, 0.0, 0.8513, 0.774, 0.8151, 0.8585, 0.0, 0.0, 0.8451, 0.4406, 0.8554, 0.4406, 0.0, 0.0, 0.8554, 0.4406, 0.8253, 0.8644, 0.0, 0.0, 0.8253, 0.8644, 0.8551, 0.8327, 0.0, 0.0, 0.8551, 0.8327, 0.8451, 0.4406, 0.0, 0.0, 0.8667, 0.4297, 0.8565, 0.4297, 0.0, 0.0, 0.8467, 0.2154, 0.8667, 0.4297, 0.0, 0.0, 0.8399, 0.7449, 0.8467, 0.2154, 0.0, 0.0, 0.8565, 0.4297, 0.8399, 0.7449, 0.0, 0.0, 0.8658, 0.8019, 0.8555, 0.8019, 0.0, 0.0, 0.8482, 0.7225, 0.8658, 0.8019, 0.0, 0.0, 0.8399, 0.7562, 0.8482, 0.7225, 0.0, 0.0, 0.8555, 0.8019, 0.8399, 0.7562, 0.0, 0.0, 0.8669, 0.8083, 0.8566, 0.8083, 0.0, 0.0, 0.8412, 0.8624, 0.8669, 0.8083, 0.0, 0.0, 0.8399, 0.7756, 0.8412, 0.8624, 0.0, 0.0, 0.8566, 0.8083, 0.8399, 0.7756, 0.0, 0.0, 0.8525, 0.8456, 0.8525, 0.8558, 0.0, 0.0, 0.8675, 0.7513, 0.8525, 0.8456, 0.0, 0.0, 0.8264, 0.8585, 0.8675, 0.7513, 0.0, 0.0, 0.8525, 0.8558, 0.8264, 0.8585, 0.0, 0.0, 0.8669, 0.8143, 0.8566, 0.8143, 0.0, 0.0, 0.8525, 0.8618, 0.8669, 0.8143, 0.0, 0.0, 0.8566, 0.8143, 0.8458, 0.8316, 0.0, 0.0, 0.8458, 0.8316, 0.8525, 0.8618, 0.0, 0.0, 0.8108, 0.7142, 0.9387, 0.7142, 0.9386, 0.7165, 0.8401, 0.8498, 0.8151, 0.8498, 0.8151, 0.8483, 0.9386, 0.7131, 0.8108, 0.7131, 0.8108, 0.7109, 0.9173, 0.6402, 0.9173, 0.6652, 0.7356, 0.6652, 0.9173, 0.5345, 0.7356, 0.5345, 0.7356, 0.5095, 0.8108, 0.7042, 0.9387, 0.7042, 0.9386, 0.7064, 0.8401, 0.8525, 0.8151, 0.8525, 0.8151, 0.8509, 0.9386, 0.7031, 0.8108, 0.7031, 0.8108, 0.7009, 0.9173, 0.6141, 0.9173, 0.6391, 0.7356, 0.6391, 0.9173, 0.5607, 0.7356, 0.5607, 0.7356, 0.5356, 0.7899, 0.4473, 0.9178, 0.4473, 0.9177, 0.4495, 0.8491, 0.2187, 0.824, 0.2187, 0.824, 0.2171, 0.9386, 0.7098, 0.8108, 0.7098, 0.8108, 0.7076, 0.9173, 0.5879, 0.9173, 0.613, 0.7356, 0.613, 0.9173, 0.5868, 0.7356, 0.5868, 0.7356, 0.5618, 0.9092, 0.3734, 0.9065, 0.3734, 0.9065, 0.2198, 0.8715, 0.2089, 0.8677, 0.2089, 0.8677, 0.0005571, 0.8868, 0.1541, 0.8841, 0.1541, 0.8842, 0.0005726, 0.8753, 0.1541, 0.8726, 0.1541, 0.8726, 0.0005726, 0.865, 0.4282, 0.8613, 0.4282, 0.8613, 0.2198, 0.8945, 0.1541, 0.8918, 0.1541, 0.8919, 0.0005726, 0.8562, 0.7547, 0.8513, 0.7616, 0.8513, 0.7513, 0.8565, 0.4358, 0.8667, 0.4358, 0.8602, 0.4406, 0.8302, 0.8596, 0.8366, 0.8644, 0.8264, 0.8644, 0.8544, 0.8067, 0.8442, 0.8067, 0.851, 0.8019, 0.8347, 0.7799, 0.8366, 0.7803, 0.8333, 0.7803, 0.8382, 0.7799, 0.8414, 0.7799, 0.8396, 0.7803, 0.824, 0.7778, 0.8222, 0.7774, 0.8254, 0.7774, 0.7829, 0.6674, 0.7796, 0.6674, 0.7814, 0.667, 0.906, 0.1541, 0.9034, 0.1541, 0.9034, 0.0005736, 0.8666, 0.2089, 0.8629, 0.2089, 0.8629, 0.0005571, 0.8862, 0.3734, 0.8835, 0.3734, 0.8836, 0.2198, 0.8785, 0.3734, 0.8758, 0.3734, 0.8759, 0.2198, 0.8699, 0.4282, 0.8661, 0.4282, 0.8661, 0.2198, 0.8939, 0.3734, 0.8912, 0.3734, 0.8913, 0.2198, 0.8562, 0.7672, 0.8513, 0.774, 0.8513, 0.7638, 0.8551, 0.8387, 0.8653, 0.8387, 0.8588, 0.8436, 0.8188, 0.8536, 0.8253, 0.8585, 0.8151, 0.8585, 0.8514, 0.8504, 0.8412, 0.8504, 0.848, 0.8456, 0.8284, 0.8184, 0.8302, 0.8188, 0.8269, 0.8188, 0.834, 0.7472, 0.8373, 0.7472, 0.8354, 0.7475, 0.7863, 0.6674, 0.7845, 0.667, 0.7878, 0.667, 0.7388, 0.6674, 0.7356, 0.6674, 0.7374, 0.667, 0.9174, 0.1541, 0.9147, 0.1541, 0.9147, 0.0005735, 0.8278, 0.2089, 0.824, 0.2089, 0.8241, 0.0005571, 0.9244, 0.3734, 0.9217, 0.3734, 0.9217, 0.2198, 0.9288, 0.1541, 0.9261, 0.1541, 0.9261, 0.0005735, 0.8425, 0.2089, 0.8388, 0.2089, 0.8388, 0.0005571, 0.9401, 0.6631, 0.9374, 0.6631, 0.9374, 0.5095, 0.8555, 0.8117, 0.8506, 0.8185, 0.8506, 0.8083, 0.8555, 0.7959, 0.8658, 0.7959, 0.8593, 0.8007, 0.852, 0.7282, 0.8585, 0.7331, 0.8482, 0.7331, 0.8544, 0.8003, 0.8442, 0.8003, 0.851, 0.7954, 0.8299, 0.7799, 0.8317, 0.7803, 0.8284, 0.7803, 0.8388, 0.667, 0.8421, 0.667, 0.8403, 0.6674, 0.801, 0.6674, 0.7992, 0.667, 0.8025, 0.667, 0.778, 0.6674, 0.7747, 0.6674, 0.7765, 0.667, 0.9168, 0.3734, 0.9141, 0.3734, 0.9141, 0.2198, 0.8327, 0.2089, 0.8289, 0.2089, 0.829, 0.0005571, 0.9249, 0.6631, 0.9222, 0.6631, 0.9222, 0.5095, 0.9326, 0.1541, 0.9299, 0.1541, 0.9299, 0.0005735, 0.8457, 0.4282, 0.842, 0.4282, 0.842, 0.2198, 0.9364, 0.1541, 0.9337, 0.1541, 0.9337, 0.0005735, 0.8566, 0.8247, 0.8517, 0.8316, 0.8517, 0.8214, 0.8566, 0.8083, 0.8669, 0.8083, 0.8604, 0.8132, 0.845, 0.8575, 0.8514, 0.8624, 0.8412, 0.8624, 0.8502, 0.7756, 0.8399, 0.7756, 0.8468, 0.7708, 0.8306, 0.7472, 0.8324, 0.7475, 0.8291, 0.7475, 0.8437, 0.667, 0.847, 0.667, 0.8452, 0.6674, 0.8059, 0.6674, 0.8041, 0.667, 0.8074, 0.667, 0.7486, 0.6674, 0.7453, 0.6674, 0.7472, 0.667, 0.9211, 0.6631, 0.9184, 0.6631, 0.9184, 0.5095, 0.8311, 0.4282, 0.8273, 0.4282, 0.8274, 0.2198, 0.925, 0.1541, 0.9223, 0.1541, 0.9223, 0.0005735, 0.932, 0.3734, 0.9293, 0.3734, 0.9293, 0.2198, 0.8505, 0.4282, 0.8468, 0.4282, 0.8468, 0.2198, 0.9363, 0.6631, 0.9336, 0.6631, 0.9336, 0.5095, 0.8577, 0.6765, 0.8528, 0.6834, 0.8528, 0.6731, 0.8555, 0.8019, 0.8658, 0.8019, 0.8593, 0.8067, 0.852, 0.7176, 0.8585, 0.7225, 0.8482, 0.7225, 0.8502, 0.7562, 0.8399, 0.7562, 0.8468, 0.7513, 0.8241, 0.7759, 0.8259, 0.7763, 0.8226, 0.7763, 0.849, 0.746, 0.8523, 0.746, 0.8505, 0.7464, 0.824, 0.7519, 0.8222, 0.7515, 0.8254, 0.7515, 0.7731, 0.6674, 0.7698, 0.6674, 0.7716, 0.667, 0.9054, 0.3734, 0.9027, 0.3734, 0.9027, 0.2198, 0.857, 0.2089, 0.8532, 0.2089, 0.8532, 0.0005571, 0.8906, 0.1541, 0.888, 0.1541, 0.888, 0.0005726, 0.8791, 0.1541, 0.8764, 0.1541, 0.8765, 0.0005726, 0.8747, 0.4282, 0.871, 0.4282, 0.871, 0.2198, 0.9016, 0.3734, 0.8989, 0.3734, 0.8989, 0.2198, 0.854, 0.8361, 0.8491, 0.843, 0.8491, 0.8327, 0.8551, 0.8327, 0.8653, 0.8327, 0.8588, 0.8376, 0.8188, 0.8596, 0.8253, 0.8644, 0.8151, 0.8644, 0.8554, 0.4406, 0.8451, 0.4406, 0.852, 0.4357, 0.8293, 0.4408, 0.8311, 0.4412, 0.8278, 0.4412, 0.8339, 0.667, 0.8372, 0.667, 0.8354, 0.6674, 0.7912, 0.6674, 0.7894, 0.667, 0.7927, 0.667, 0.7682, 0.6674, 0.7649, 0.6674, 0.7668, 0.667, 0.913, 0.3734, 0.9103, 0.3734, 0.9103, 0.2198, 0.8521, 0.2089, 0.8484, 0.2089, 0.8484, 0.0005571, 0.8977, 0.3734, 0.895, 0.3734, 0.8951, 0.2198, 0.8823, 0.3734, 0.8797, 0.3734, 0.8797, 0.2198, 0.8618, 0.2089, 0.8581, 0.2089, 0.8581, 0.0005571, 0.9022, 0.1541, 0.8995, 0.1541, 0.8996, 0.0005726, 0.8596, 0.7434, 0.8547, 0.7502, 0.8547, 0.74, 0.8565, 0.4297, 0.8667, 0.4297, 0.8602, 0.4346, 0.8505, 0.2105, 0.857, 0.2154, 0.8467, 0.2154, 0.8502, 0.7449, 0.8399, 0.7449, 0.8468, 0.74, 0.8256, 0.667, 0.8274, 0.6674, 0.8242, 0.6674, 0.8486, 0.667, 0.8519, 0.667, 0.8501, 0.6674, 0.8157, 0.6674, 0.8139, 0.667, 0.8172, 0.667, 0.7535, 0.6674, 0.7502, 0.6674, 0.7521, 0.667, 0.9098, 0.1541, 0.9071, 0.1541, 0.9071, 0.0005736, 0.8554, 0.4282, 0.8516, 0.4282, 0.8516, 0.2198, 0.89, 0.3734, 0.8873, 0.3734, 0.8874, 0.2198, 0.8829, 0.1541, 0.8803, 0.1541, 0.8803, 0.0005726, 0.8602, 0.4282, 0.8565, 0.4282, 0.8565, 0.2198, 0.8983, 0.1541, 0.8957, 0.1541, 0.8957, 0.0005726, 0.8506, 0.8247, 0.8458, 0.8316, 0.8458, 0.8214, 0.8566, 0.8143, 0.8669, 0.8143, 0.8604, 0.8191, 0.8563, 0.8569, 0.8628, 0.8618, 0.8525, 0.8618, 0.8502, 0.7687, 0.8399, 0.7687, 0.8468, 0.7638, 0.8332, 0.8199, 0.8351, 0.8202, 0.8318, 0.8202, 0.843, 0.7799, 0.8463, 0.7799, 0.8445, 0.7803, 0.7961, 0.6674, 0.7943, 0.667, 0.7976, 0.667, 0.7633, 0.6674, 0.76, 0.6674, 0.7619, 0.667, 0.9136, 0.0005571, 0.9136, 0.1541, 0.9109, 0.1541, 0.836, 0.2198, 0.836, 0.4282, 0.8323, 0.4282, 0.9212, 0.1541, 0.9185, 0.1541, 0.9185, 0.0005735, 0.9287, 0.5095, 0.9287, 0.6631, 0.926, 0.6631, 0.8409, 0.4282, 0.8372, 0.4282, 0.8372, 0.2198, 0.9358, 0.3734, 0.9331, 0.3734, 0.9331, 0.2198, 0.8574, 0.849, 0.8525, 0.8558, 0.8525, 0.8456, 0.8573, 0.7513, 0.8675, 0.7513, 0.861, 0.7562, 0.8302, 0.8536, 0.8366, 0.8585, 0.8264, 0.8585, 0.8554, 0.4346, 0.8451, 0.4346, 0.852, 0.4297, 0.8305, 0.667, 0.8323, 0.6674, 0.829, 0.6674, 0.8479, 0.7799, 0.8512, 0.7799, 0.8494, 0.7803, 0.8108, 0.6674, 0.809, 0.667, 0.8123, 0.667, 0.7584, 0.6674, 0.7551, 0.6674, 0.757, 0.667, 0.9206, 0.3734, 0.9179, 0.3734, 0.9179, 0.2198, 0.8376, 0.2089, 0.8338, 0.2089, 0.8339, 0.0005571, 0.9282, 0.3734, 0.9255, 0.3734, 0.9255, 0.2198, 0.9325, 0.6631, 0.9298, 0.6631, 0.9298, 0.5095, 0.8473, 0.2089, 0.8436, 0.2089, 0.8436, 0.0005571, 0.9396, 0.3734, 0.9369, 0.3734, 0.9369, 0.2198, 0.857, 0.6914, 0.8521, 0.6983, 0.8521, 0.6881, 0.8573, 0.7627, 0.8675, 0.7627, 0.861, 0.7675, 0.845, 0.8516, 0.8514, 0.8564, 0.8412, 0.8564, 0.8502, 0.7627, 0.8399, 0.7627, 0.8468, 0.7578, 0.8284, 0.8199, 0.8302, 0.8202, 0.8269, 0.8202, 0.8511, 0.8197, 0.8544, 0.8197, 0.8526, 0.82, 0.8206, 0.6674, 0.8188, 0.667, 0.8221, 0.667, 0.7437, 0.6674, 0.7404, 0.6674, 0.7423, 0.667, 0.8151, 0.8456, 0.8401, 0.8471, 0.8151, 0.8471, 0.8151, 0.8456, 0.8401, 0.8456, 0.8401, 0.8471, 0.7899, 0.4473, 0.9177, 0.4495, 0.7899, 0.4495, 0.8491, 0.2187, 0.824, 0.2171, 0.8491, 0.2171, 0.9386, 0.7098, 0.8108, 0.7076, 0.9387, 0.7076, 0.9173, 0.5879, 0.7356, 0.613, 0.7356, 0.5879, 0.9173, 0.5868, 0.7356, 0.5618, 0.9173, 0.5618, 0.7899, 0.4473, 0.9178, 0.4473, 0.9177, 0.4495, 0.8491, 0.2187, 0.824, 0.2187, 0.824, 0.2171, 0.9386, 0.7098, 0.8108, 0.7098, 0.8108, 0.7076, 0.9173, 0.5879, 0.9173, 0.613, 0.7356, 0.613, 0.9173, 0.5868, 0.7356, 0.5868, 0.7356, 0.5618, 0.8151, 0.8456, 0.8401, 0.8471, 0.8151, 0.8471, 0.8151, 0.8456, 0.8401, 0.8456, 0.8401, 0.8471, 0.7899, 0.4473, 0.9177, 0.4495, 0.7899, 0.4495, 0.8491, 0.2187, 0.824, 0.2171, 0.8491, 0.2171, 0.9386, 0.7098, 0.8108, 0.7076, 0.9387, 0.7076, 0.9173, 0.5879, 0.7356, 0.613, 0.7356, 0.5879, 0.9173, 0.5868, 0.7356, 0.5618, 0.9173, 0.5618, 0.7899, 0.4473, 0.9178, 0.4473, 0.9177, 0.4495, 0.8491, 0.2187, 0.824, 0.2187, 0.824, 0.2171, 0.9386, 0.7098, 0.8108, 0.7098, 0.8108, 0.7076, 0.9173, 0.5879, 0.9173, 0.613, 0.7356, 0.613, 0.9173, 0.5868, 0.7356, 0.5868, 0.7356, 0.5618, 0.8286, 0.7772, 0.8536, 0.7788, 0.8286, 0.7788, 0.8286, 0.7487, 0.8536, 0.7502, 0.8286, 0.7502, 0.8286, 0.7772, 0.8536, 0.7772, 0.8536, 0.7788, 0.8286, 0.7487, 0.8536, 0.7487, 0.8536, 0.7502, 0.8108, 0.7142, 0.9386, 0.7165, 0.8108, 0.7165, 0.9386, 0.7131, 0.8108, 0.7109, 0.9387, 0.7109, 0.9173, 0.6402, 0.7356, 0.6652, 0.7356, 0.6402, 0.9173, 0.5345, 0.7356, 0.5095, 0.9173, 0.5095, 0.8108, 0.7042, 0.9386, 0.7064, 0.8108, 0.7064, 0.8401, 0.8525, 0.8151, 0.8509, 0.8401, 0.8509, 0.9386, 0.7031, 0.8108, 0.7009, 0.9387, 0.7009, 0.9173, 0.6141, 0.7356, 0.6391, 0.7356, 0.6141, 0.9173, 0.5607, 0.7356, 0.5356, 0.9173, 0.5356, 0.8108, 0.7142, 0.9387, 0.7142, 0.9386, 0.7165, 0.9386, 0.7131, 0.8108, 0.7131, 0.8108, 0.7109, 0.9173, 0.6402, 0.9173, 0.6652, 0.7356, 0.6652, 0.9173, 0.5345, 0.7356, 0.5345, 0.7356, 0.5095, 0.8108, 0.7042, 0.9387, 0.7042, 0.9386, 0.7064, 0.8401, 0.8525, 0.8151, 0.8525, 0.8151, 0.8509, 0.9386, 0.7031, 0.8108, 0.7031, 0.8108, 0.7009, 0.9173, 0.6141, 0.9173, 0.6391, 0.7356, 0.6391, 0.9173, 0.5607, 0.7356, 0.5607, 0.7356, 0.5356, 0.8151, 0.8456, 0.8401, 0.8471, 0.8151, 0.8471, 0.8151, 0.8456, 0.8401, 0.8456, 0.8401, 0.8471])
me_portao.materials.append(mat_material_cimento_rosa)
me_portao.materials.append(mat_material_cimento_branco)
me_portao.materials.append(mat_material_ferro)
me_portao.use_remesh_preserve_volume = False
me_portao.use_remesh_preserve_attributes = False
me_portao.use_mirror_vertex_groups = False
me_portao.update()

# ---- objects
ob_portao = bpy.data.objects.new('Portao', me_portao)
ob_lamp = bpy.data.objects.new('Lamp', light_lamp)
ob_camera = bpy.data.objects.new('Camera', cam_camera)

# ---- transforms, parenting, visibility, modifiers, constraints
ob_portao.location = (0.1522, 0.0, 0.0)
ob_portao.scale = (1.0, 0.2079, 0.7547)
ob_portao.lineart.crease_threshold = 0.0
_m = ob_portao.modifiers.new('Espelhar', 'MIRROR')
_m.use_clip = True
_m.use_mirror_merge = False
ob_lamp.location = (4.228, 1.005, 5.904)
ob_lamp.rotation_euler = (0.6503, 0.05522, 1.866)
ob_lamp.lock_rotations_4d = False
ob_lamp.empty_display_type = 'ARROWS'
ob_lamp.color = (0.0, 0.0, 0.0, 0.0)
ob_lamp.lineart.crease_threshold = 0.0
ob_camera.location = (7.633, -6.508, 5.344)
ob_camera.rotation_euler = (1.109, 0.0, 0.8149)
ob_camera.lock_rotations_4d = False
ob_camera.empty_display_type = 'ARROWS'
ob_camera.color = (0.0, 0.0, 0.0, 0.0)
ob_camera.display_type = 'WIRE'
ob_camera.lineart.crease_threshold = 0.0

# ---- collection membership
col_collection_1.objects.link(ob_portao)
col_collection_1.objects.link(ob_lamp)
col_collection_1.objects.link(ob_camera)

# ---- scene / render settings (as saved in the file)
scene.camera = ob_camera
scene.frame_start = 1; scene.frame_end = 250; scene.frame_set(1)
scene.render.engine = 'BLENDER_EEVEE_NEXT'
scene.render.resolution_percentage = 50
scene.render.dither_intensity = 0.0
scene.cycles.use_denoising = False
scene.cycles.samples = 128
scene.cycles.sampling_pattern = 'TABULATED_SOBOL'
scene.cycles.use_adaptive_sampling = False
scene.cycles.use_light_tree = False
scene.cycles.blur_glossy = 0.0
scene.cycles.sample_clamp_indirect = 0.0
scene.view_settings.view_transform = 'Standard'
bpy.context.view_layer.update()
